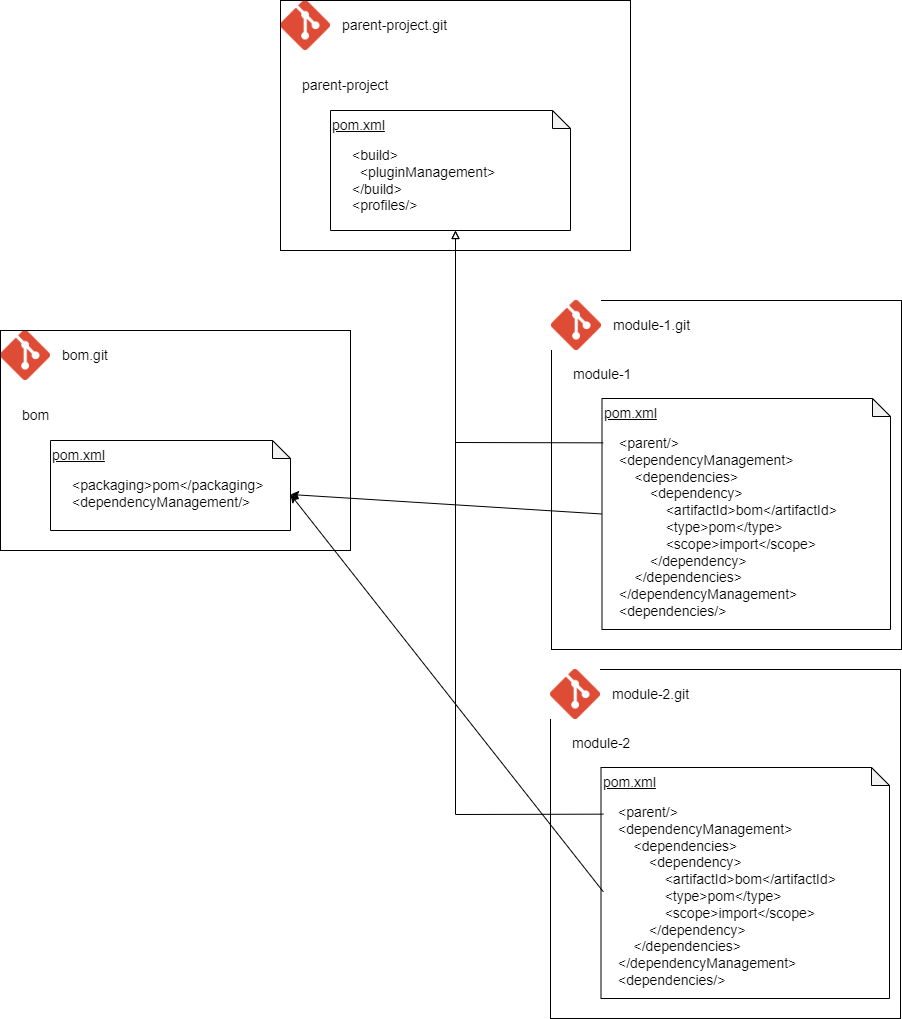

The diagram above was exported from draw.io. Its source (the exported page's mxGraphModel, read from the mxfile embedded in the PNG):
<mxGraphModel dx="2899" dy="1212" grid="1" gridSize="10" guides="1" tooltips="1" connect="1" arrows="1" fold="1" page="1" pageScale="1" pageWidth="827" pageHeight="1169" math="0" shadow="0">
  <root>
    <mxCell id="0" />
    <mxCell id="1" parent="0" />
    <mxCell id="GiSuYP_S_RFWbCbDGpPe-3" value="" style="rounded=0;whiteSpace=wrap;html=1;fillColor=none;" vertex="1" parent="1">
      <mxGeometry x="401" y="400" width="350" height="349" as="geometry" />
    </mxCell>
    <mxCell id="hsWpIS33dI_wy3nLUTte-1" value="" style="shape=image;verticalLabelPosition=bottom;labelBackgroundColor=default;verticalAlign=top;aspect=fixed;imageAspect=0;image=data:image/png,(base64 omitted: 3808 chars);" parent="1" vertex="1">
      <mxGeometry x="130" y="100" width="50" height="50" as="geometry" />
    </mxCell>
    <mxCell id="hsWpIS33dI_wy3nLUTte-3" value="" style="rounded=0;whiteSpace=wrap;html=1;fillColor=none;" parent="1" vertex="1">
      <mxGeometry x="130" y="100" width="350" height="250" as="geometry" />
    </mxCell>
    <mxCell id="hsWpIS33dI_wy3nLUTte-2" value="parent-project" style="text;html=1;align=left;verticalAlign=middle;whiteSpace=wrap;rounded=0;fontSize=14;" parent="1" vertex="1">
      <mxGeometry x="150" y="170" width="180" height="30" as="geometry" />
    </mxCell>
    <mxCell id="hsWpIS33dI_wy3nLUTte-4" value="parent-project.git" style="text;html=1;align=left;verticalAlign=middle;whiteSpace=wrap;rounded=0;fontSize=14;" parent="1" vertex="1">
      <mxGeometry x="190" y="110" width="180" height="30" as="geometry" />
    </mxCell>
    <mxCell id="hsWpIS33dI_wy3nLUTte-7" value="" style="shape=note;whiteSpace=wrap;html=1;backgroundOutline=1;darkOpacity=0.05;fillColor=none;size=18;" parent="1" vertex="1">
      <mxGeometry x="180" y="210" width="240" height="120" as="geometry" />
    </mxCell>
    <mxCell id="hsWpIS33dI_wy3nLUTte-5" value="&lt;u&gt;pom.xml&lt;/u&gt;" style="text;html=1;align=left;verticalAlign=middle;whiteSpace=wrap;rounded=0;fontSize=14;" parent="1" vertex="1">
      <mxGeometry x="180" y="210" width="80" height="30" as="geometry" />
    </mxCell>
    <mxCell id="hsWpIS33dI_wy3nLUTte-8" value="&lt;div&gt;&lt;span style=&quot;background-color: initial;&quot;&gt;&amp;lt;build&amp;gt;&lt;/span&gt;&lt;br&gt;&lt;/div&gt;&lt;div&gt;&amp;nbsp; &amp;lt;pluginManagement&amp;gt;&lt;/div&gt;&lt;div&gt;&amp;lt;/build&amp;gt;&lt;/div&gt;&lt;div&gt;&amp;lt;profiles/&amp;gt;&lt;/div&gt;" style="text;html=1;align=left;verticalAlign=top;whiteSpace=wrap;rounded=0;fontSize=14;" parent="1" vertex="1">
      <mxGeometry x="200" y="240" width="210" height="90" as="geometry" />
    </mxCell>
    <mxCell id="hsWpIS33dI_wy3nLUTte-9" value="module-1" style="text;html=1;align=left;verticalAlign=middle;whiteSpace=wrap;rounded=0;fontSize=14;" parent="1" vertex="1">
      <mxGeometry x="420.5" y="459" width="180" height="30" as="geometry" />
    </mxCell>
    <mxCell id="hsWpIS33dI_wy3nLUTte-14" value="" style="shape=note;whiteSpace=wrap;html=1;backgroundOutline=1;darkOpacity=0.05;fillColor=none;size=18;" parent="1" vertex="1">
      <mxGeometry x="451.5" y="498" width="288.5" height="231" as="geometry" />
    </mxCell>
    <mxCell id="hsWpIS33dI_wy3nLUTte-10" value="&lt;u&gt;pom.xml&lt;/u&gt;" style="text;html=1;align=left;verticalAlign=middle;whiteSpace=wrap;rounded=0;fontSize=14;" parent="1" vertex="1">
      <mxGeometry x="451.5" y="498" width="80" height="30" as="geometry" />
    </mxCell>
    <mxCell id="hsWpIS33dI_wy3nLUTte-15" value="&lt;div&gt;&lt;span style=&quot;background-color: initial;&quot;&gt;&amp;lt;parent/&amp;gt;&lt;/span&gt;&lt;br&gt;&lt;/div&gt;&lt;div&gt;&lt;span style=&quot;background-color: initial;&quot;&gt;&lt;div&gt;&amp;lt;dependencyManagement&amp;gt;&lt;/div&gt;&lt;div&gt;&amp;nbsp; &amp;nbsp; &amp;lt;dependencies&amp;gt;&lt;/div&gt;&lt;div&gt;&amp;nbsp; &amp;nbsp; &amp;nbsp; &amp;nbsp; &amp;lt;dependency&amp;gt;&lt;/div&gt;&lt;div&gt;&amp;nbsp; &amp;nbsp; &amp;nbsp; &amp;nbsp; &amp;nbsp; &amp;nbsp; &amp;lt;artifactId&amp;gt;bom&amp;lt;/artifactId&amp;gt;&lt;/div&gt;&lt;div&gt;&amp;nbsp; &amp;nbsp; &amp;nbsp; &amp;nbsp; &amp;nbsp; &amp;nbsp; &amp;lt;type&amp;gt;pom&amp;lt;/type&amp;gt;&lt;/div&gt;&lt;div&gt;&amp;nbsp; &amp;nbsp; &amp;nbsp; &amp;nbsp; &amp;nbsp; &amp;nbsp; &amp;lt;scope&amp;gt;import&amp;lt;/scope&amp;gt;&lt;/div&gt;&lt;div&gt;&amp;nbsp; &amp;nbsp; &amp;nbsp; &amp;nbsp; &amp;lt;/dependency&amp;gt;&lt;/div&gt;&lt;div&gt;&amp;nbsp; &amp;nbsp; &amp;lt;/dependencies&amp;gt;&lt;/div&gt;&lt;div&gt;&amp;lt;/dependencyManagement&amp;gt;&lt;/div&gt;&lt;/span&gt;&lt;/div&gt;&lt;div&gt;&lt;div&gt;&amp;lt;dependencies/&amp;gt;&lt;/div&gt;&lt;/div&gt;" style="text;html=1;align=left;verticalAlign=top;whiteSpace=wrap;rounded=0;fontSize=14;" parent="1" vertex="1">
      <mxGeometry x="466.5" y="528" width="253.5" height="201" as="geometry" />
    </mxCell>
    <mxCell id="GiSuYP_S_RFWbCbDGpPe-2" value="" style="shape=image;verticalLabelPosition=bottom;labelBackgroundColor=default;verticalAlign=top;aspect=fixed;imageAspect=0;image=data:image/png,(base64 omitted: 3808 chars);" vertex="1" parent="1">
      <mxGeometry x="401" y="400" width="50" height="50" as="geometry" />
    </mxCell>
    <mxCell id="GiSuYP_S_RFWbCbDGpPe-4" value="module-1.git" style="text;html=1;align=left;verticalAlign=middle;whiteSpace=wrap;rounded=0;fontSize=14;" vertex="1" parent="1">
      <mxGeometry x="461" y="410" width="180" height="30" as="geometry" />
    </mxCell>
    <mxCell id="GiSuYP_S_RFWbCbDGpPe-5" value="" style="rounded=0;whiteSpace=wrap;html=1;fillColor=none;" vertex="1" parent="1">
      <mxGeometry x="400" y="769" width="350" height="349" as="geometry" />
    </mxCell>
    <mxCell id="GiSuYP_S_RFWbCbDGpPe-6" value="module-2" style="text;html=1;align=left;verticalAlign=middle;whiteSpace=wrap;rounded=0;fontSize=14;" vertex="1" parent="1">
      <mxGeometry x="419.5" y="828" width="180" height="30" as="geometry" />
    </mxCell>
    <mxCell id="GiSuYP_S_RFWbCbDGpPe-7" value="" style="shape=note;whiteSpace=wrap;html=1;backgroundOutline=1;darkOpacity=0.05;fillColor=none;size=18;" vertex="1" parent="1">
      <mxGeometry x="450.5" y="867" width="288.5" height="231" as="geometry" />
    </mxCell>
    <mxCell id="GiSuYP_S_RFWbCbDGpPe-8" value="&lt;u&gt;pom.xml&lt;/u&gt;" style="text;html=1;align=left;verticalAlign=middle;whiteSpace=wrap;rounded=0;fontSize=14;" vertex="1" parent="1">
      <mxGeometry x="450.5" y="867" width="80" height="30" as="geometry" />
    </mxCell>
    <mxCell id="GiSuYP_S_RFWbCbDGpPe-9" value="&lt;div&gt;&lt;span style=&quot;background-color: initial;&quot;&gt;&amp;lt;parent/&amp;gt;&lt;/span&gt;&lt;br&gt;&lt;/div&gt;&lt;div&gt;&lt;span style=&quot;background-color: initial;&quot;&gt;&lt;div&gt;&amp;lt;dependencyManagement&amp;gt;&lt;/div&gt;&lt;div&gt;&amp;nbsp; &amp;nbsp; &amp;lt;dependencies&amp;gt;&lt;/div&gt;&lt;div&gt;&amp;nbsp; &amp;nbsp; &amp;nbsp; &amp;nbsp; &amp;lt;dependency&amp;gt;&lt;/div&gt;&lt;div&gt;&amp;nbsp; &amp;nbsp; &amp;nbsp; &amp;nbsp; &amp;nbsp; &amp;nbsp; &amp;lt;artifactId&amp;gt;bom&amp;lt;/artifactId&amp;gt;&lt;/div&gt;&lt;div&gt;&amp;nbsp; &amp;nbsp; &amp;nbsp; &amp;nbsp; &amp;nbsp; &amp;nbsp; &amp;lt;type&amp;gt;pom&amp;lt;/type&amp;gt;&lt;/div&gt;&lt;div&gt;&amp;nbsp; &amp;nbsp; &amp;nbsp; &amp;nbsp; &amp;nbsp; &amp;nbsp; &amp;lt;scope&amp;gt;import&amp;lt;/scope&amp;gt;&lt;/div&gt;&lt;div&gt;&amp;nbsp; &amp;nbsp; &amp;nbsp; &amp;nbsp; &amp;lt;/dependency&amp;gt;&lt;/div&gt;&lt;div&gt;&amp;nbsp; &amp;nbsp; &amp;lt;/dependencies&amp;gt;&lt;/div&gt;&lt;div&gt;&amp;lt;/dependencyManagement&amp;gt;&lt;/div&gt;&lt;/span&gt;&lt;/div&gt;&lt;div&gt;&lt;div&gt;&amp;lt;dependencies/&amp;gt;&lt;/div&gt;&lt;/div&gt;" style="text;html=1;align=left;verticalAlign=top;whiteSpace=wrap;rounded=0;fontSize=14;" vertex="1" parent="1">
      <mxGeometry x="465.5" y="897" width="253.5" height="201" as="geometry" />
    </mxCell>
    <mxCell id="GiSuYP_S_RFWbCbDGpPe-10" value="" style="shape=image;verticalLabelPosition=bottom;labelBackgroundColor=default;verticalAlign=top;aspect=fixed;imageAspect=0;image=data:image/png,(base64 omitted: 3808 chars);" vertex="1" parent="1">
      <mxGeometry x="400" y="769" width="50" height="50" as="geometry" />
    </mxCell>
    <mxCell id="GiSuYP_S_RFWbCbDGpPe-11" value="module-2.git" style="text;html=1;align=left;verticalAlign=middle;whiteSpace=wrap;rounded=0;fontSize=14;" vertex="1" parent="1">
      <mxGeometry x="460" y="779" width="180" height="30" as="geometry" />
    </mxCell>
    <mxCell id="GiSuYP_S_RFWbCbDGpPe-12" value="" style="shape=image;verticalLabelPosition=bottom;labelBackgroundColor=default;verticalAlign=top;aspect=fixed;imageAspect=0;image=data:image/png,(base64 omitted: 3808 chars);" vertex="1" parent="1">
      <mxGeometry x="-150" y="430" width="50" height="50" as="geometry" />
    </mxCell>
    <mxCell id="GiSuYP_S_RFWbCbDGpPe-13" value="" style="rounded=0;whiteSpace=wrap;html=1;fillColor=none;" vertex="1" parent="1">
      <mxGeometry x="-150" y="430" width="350" height="220" as="geometry" />
    </mxCell>
    <mxCell id="GiSuYP_S_RFWbCbDGpPe-14" value="bom" style="text;html=1;align=left;verticalAlign=middle;whiteSpace=wrap;rounded=0;fontSize=14;" vertex="1" parent="1">
      <mxGeometry x="-130" y="500" width="180" height="30" as="geometry" />
    </mxCell>
    <mxCell id="GiSuYP_S_RFWbCbDGpPe-15" value="bom.git" style="text;html=1;align=left;verticalAlign=middle;whiteSpace=wrap;rounded=0;fontSize=14;" vertex="1" parent="1">
      <mxGeometry x="-90" y="440" width="180" height="30" as="geometry" />
    </mxCell>
    <mxCell id="GiSuYP_S_RFWbCbDGpPe-16" value="" style="shape=note;whiteSpace=wrap;html=1;backgroundOutline=1;darkOpacity=0.05;fillColor=none;size=18;" vertex="1" parent="1">
      <mxGeometry x="-100" y="540" width="240" height="90" as="geometry" />
    </mxCell>
    <mxCell id="GiSuYP_S_RFWbCbDGpPe-17" value="&lt;u&gt;pom.xml&lt;/u&gt;" style="text;html=1;align=left;verticalAlign=middle;whiteSpace=wrap;rounded=0;fontSize=14;" vertex="1" parent="1">
      <mxGeometry x="-100" y="540" width="80" height="30" as="geometry" />
    </mxCell>
    <mxCell id="GiSuYP_S_RFWbCbDGpPe-18" value="&lt;div&gt;&lt;span style=&quot;background-color: initial;&quot;&gt;&amp;lt;packaging&amp;gt;pom&amp;lt;/packaging&amp;gt;&lt;br&gt;&lt;/span&gt;&lt;/div&gt;&lt;div&gt;&lt;span style=&quot;background-color: initial;&quot;&gt;&amp;lt;dependencyManagement/&amp;gt;&lt;/span&gt;&lt;br&gt;&lt;/div&gt;&lt;div&gt;&lt;br&gt;&lt;/div&gt;" style="text;html=1;align=left;verticalAlign=top;whiteSpace=wrap;rounded=0;fontSize=14;" vertex="1" parent="1">
      <mxGeometry x="-80" y="570" width="210" height="50" as="geometry" />
    </mxCell>
    <mxCell id="GiSuYP_S_RFWbCbDGpPe-20" value="" style="endArrow=block;html=1;rounded=0;entryX=0.5;entryY=1;entryDx=0;entryDy=0;exitX=0.008;exitY=0.202;exitDx=0;exitDy=0;exitPerimeter=0;endFill=0;" edge="1" parent="1" source="GiSuYP_S_RFWbCbDGpPe-7" target="hsWpIS33dI_wy3nLUTte-8">
      <mxGeometry width="50" height="50" relative="1" as="geometry">
        <mxPoint x="622" y="703" as="sourcePoint" />
        <mxPoint x="315" y="450" as="targetPoint" />
        <Array as="points">
          <mxPoint x="305" y="914" />
        </Array>
      </mxGeometry>
    </mxCell>
    <mxCell id="GiSuYP_S_RFWbCbDGpPe-21" value="" style="endArrow=block;html=1;rounded=0;entryX=0.5;entryY=1;entryDx=0;entryDy=0;exitX=0.004;exitY=0.192;exitDx=0;exitDy=0;exitPerimeter=0;endFill=0;" edge="1" parent="1" source="hsWpIS33dI_wy3nLUTte-14" target="hsWpIS33dI_wy3nLUTte-8">
      <mxGeometry width="50" height="50" relative="1" as="geometry">
        <mxPoint x="463" y="924" as="sourcePoint" />
        <mxPoint x="315" y="340" as="targetPoint" />
        <Array as="points">
          <mxPoint x="305" y="542" />
        </Array>
      </mxGeometry>
    </mxCell>
    <mxCell id="GiSuYP_S_RFWbCbDGpPe-22" value="" style="endArrow=classic;html=1;rounded=0;entryX=0;entryY=0;entryDx=240;entryDy=54;entryPerimeter=0;exitX=0;exitY=0.5;exitDx=0;exitDy=0;exitPerimeter=0;" edge="1" parent="1" source="hsWpIS33dI_wy3nLUTte-14" target="GiSuYP_S_RFWbCbDGpPe-16">
      <mxGeometry width="50" height="50" relative="1" as="geometry">
        <mxPoint x="320" y="710" as="sourcePoint" />
        <mxPoint x="370" y="660" as="targetPoint" />
      </mxGeometry>
    </mxCell>
    <mxCell id="GiSuYP_S_RFWbCbDGpPe-23" value="" style="endArrow=classic;html=1;rounded=0;entryX=0;entryY=0;entryDx=240;entryDy=54;entryPerimeter=0;exitX=0.008;exitY=0.538;exitDx=0;exitDy=0;exitPerimeter=0;" edge="1" parent="1" source="GiSuYP_S_RFWbCbDGpPe-7" target="GiSuYP_S_RFWbCbDGpPe-16">
      <mxGeometry width="50" height="50" relative="1" as="geometry">
        <mxPoint x="462" y="624" as="sourcePoint" />
        <mxPoint x="150" y="604" as="targetPoint" />
      </mxGeometry>
    </mxCell>
  </root>
</mxGraphModel>